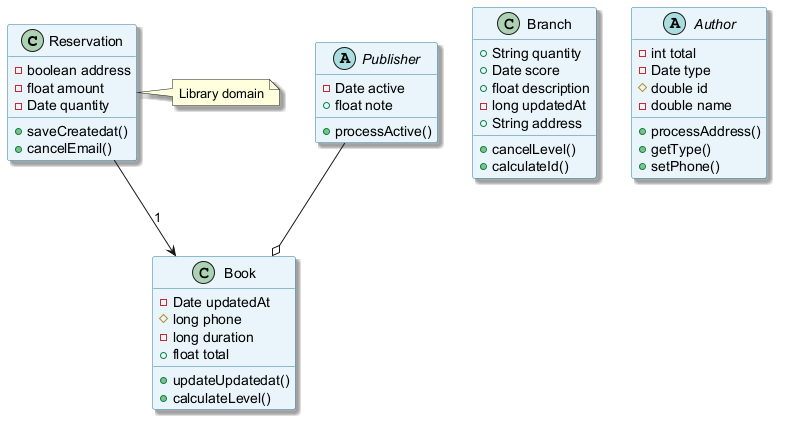

The diagram above was rendered by PlantUML. Its source (embedded in the PNG):
@startuml
skinparam backgroundColor #FFFFFF
skinparam classBackgroundColor #E8F4FA
skinparam classBorderColor #2C7DA0
skinparam shadowing true
class Reservation {
  -boolean address
  -float amount
  -Date quantity
  +saveCreatedat()
  +cancelEmail()
}
class Branch {
  +String quantity
  +Date score
  +float description
  -long updatedAt
  +String address
  +cancelLevel()
  +calculateId()
}
abstract class Publisher {
  -Date active
  +float note
  +processActive()
}
abstract class Author {
  -int total
  -Date type
  #double id
  -double name
  +processAddress()
  +getType()
  +setPhone()
}
class Book {
  -Date updatedAt
  #long phone
  -long duration
  +float total
  +updateUpdatedat()
  +calculateLevel()
}
Reservation --> Book : "1"
Publisher --o Book
note right of Reservation : Library domain
@enduml